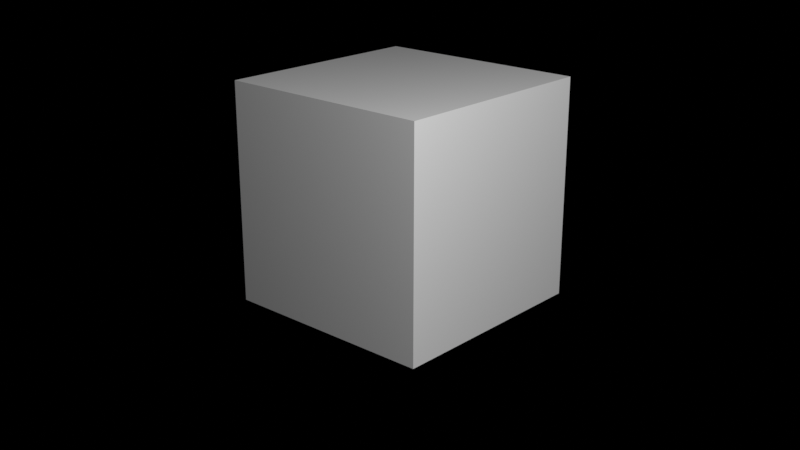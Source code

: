 # Source: startup.blend  (saved by Blender 4.5.91; exported with 4.5.12 LTS)
import bpy
from mathutils import Matrix  # noqa: F401  (used for matrix-valued properties, if any)

bpy.ops.wm.read_factory_settings(use_empty=True)
scene = bpy.context.scene
scene.name = 'Scene'

# ---- collections
col_main = bpy.data.collections.new('Main'); scene.collection.children.link(col_main)
col_cutters = bpy.data.collections.new('Cutters'); scene.collection.children.link(col_cutters)
col_cutters.hide_render = True
col_cameras = bpy.data.collections.new('Cameras'); scene.collection.children.link(col_cameras)
col_helpers = bpy.data.collections.new('Helpers'); scene.collection.children.link(col_helpers)
col_helpers.hide_render = True
col_collection_5 = bpy.data.collections.new('Collection 5'); scene.collection.children.link(col_collection_5)

# ---- materials (node trees are filled in below, after node groups)
mat_pencil = bpy.data.materials.new('Pencil')
mat_pencil.use_transparent_shadow = False
mat_pencil.roughness = 0.25
mat_halftone = bpy.data.materials.new('Halftone')
mat_halftone.use_transparent_shadow = False
mat_halftone.roughness = 0.25
mat_fill = bpy.data.materials.new('FIll')
mat_fill.use_transparent_shadow = False
mat_fill.roughness = 0.25

# ---- material node trees

# ---- world
world_world = bpy.data.worlds.new('World'); scene.world = world_world
world_world.use_nodes = True; world_world.node_tree.nodes.clear()
_N = world_world.node_tree.nodes; _L = world_world.node_tree.links
n0 = _N.new('ShaderNodeOutputWorld'); n0.name = 'World Output'; n0.location = (300, 300)
n1 = _N.new('ShaderNodeBackground'); n1.name = 'Background'; n1.location = (10, 300)
n1.inputs[0].default_value = (0.1022, 0.1112, 0.1456, 1.0)
n1.inputs[1].default_value = 0.0
n2 = _N.new('ShaderNodeVolumeScatter'); n2.name = 'Volume Scatter'; n2.location = (11, 174)
n2.width = 140
n2.inputs[1].default_value = 0.0
_L.new(n1.outputs[0], n0.inputs[0])
_L.new(n2.outputs[0], n0.inputs[1])
n0.is_active_output = True
world_world.use_eevee_finite_volume = True
world_world.color = (0.0, 0.0, 0.0)
world_world.use_sun_shadow = False
world_world.sun_shadow_jitter_overblur = 0.0

# ---- cameras
cam_camera = bpy.data.cameras.new('Camera')
cam_camera.passepartout_alpha = 1.0
cam_camera.show_name = True
cam_camera.dof.focus_distance = 2.0
cam_camera.dof.aperture_fstop = 5.0
cam_camera.dof.aperture_blades = 6

# ---- lights
light_point = bpy.data.lights.new('Point', 'POINT')
light_point.transmission_factor = 0.0
light_point.cutoff_distance = 30.0
light_point.energy = 1500.0
light_point.shadow_buffer_clip_start = 0.01
light_point.shadow_soft_size = 0.3
light_point.shadow_maximum_resolution = 0.006
light_point.use_absolute_resolution = True

# ---- meshes
me_cube_001 = bpy.data.meshes.new('Cube.001')
me_cube_001.from_pydata([(-1.0, -1.0, 0.0), (-1.0, -1.0, 2.0), (-1.0, 1.0, 0.0), (-1.0, 1.0, 2.0), (1.0, -1.0, 0.0), (1.0, -1.0, 2.0), (1.0, 1.0, 0.0), (1.0, 1.0, 2.0)], [], [(0, 1, 3, 2), (2, 3, 7, 6), (6, 7, 5, 4), (4, 5, 1, 0), (6, 0, 2), (7, 3, 1, 5), (6, 4, 0)])
_uv = me_cube_001.uv_layers.new(name='UVMap')
_uv.uv.foreach_set('vector', [0.375, 0.0, 0.625, 0.0, 0.625, 0.25, 0.375, 0.25, 0.375, 0.25, 0.625, 0.25, 0.625, 0.5, 0.375, 0.5, 0.375, 0.5, 0.625, 0.5, 0.625, 0.75, 0.375, 0.75, 0.375, 0.75, 0.625, 0.75, 0.625, 1.0, 0.375, 1.0, 0.375, 0.5, 0.125, 0.75, 0.125, 0.5, 0.625, 0.5, 0.875, 0.5, 0.875, 0.75, 0.625, 0.75, 0.375, 0.5, 0.375, 0.75, 0.125, 0.75])
me_cube_001.update()

# ---- objects
ob_light = bpy.data.objects.new('Light', light_point)
ob_gpencil = bpy.data.objects.new('GPencil', None)
ob_mr_cube = bpy.data.objects.new('Mr.Cube', me_cube_001)
ob_camera = bpy.data.objects.new('Camera', cam_camera)
ob_mirror_origin = bpy.data.objects.new('Mirror Origin', None)

# ---- transforms, parenting, visibility, modifiers, constraints
ob_light.location = (5.949, -3.204, 5.427)
ob_light.empty_image_side = 'FRONT'
ob_light.lineart.crease_threshold = 0.0
ob_gpencil.location = (0.0, 0.0, 0.0)
ob_gpencil.empty_display_size = 0.2
ob_gpencil.empty_image_offset = (0.0, 0.0)
ob_gpencil.show_empty_image_perspective = False
ob_gpencil.show_empty_image_orthographic = False
ob_gpencil.empty_image_side = 'FRONT'
ob_gpencil.lineart.crease_threshold = 0.0
ob_mr_cube.location = (0.0, 0.0, 0.0)
ob_camera.location = (6.15, -6.851, 4.045)
ob_camera.rotation_euler = (1.221, 4.143e-06, 0.735)
ob_camera.show_name = True
ob_camera.lineart.crease_threshold = 0.0
ob_mirror_origin.location = (0.0, 0.0, 0.0)
ob_mirror_origin.lineart.crease_threshold = 0.0

# ---- collection membership
col_main.objects.link(ob_light)
col_main.objects.link(ob_gpencil)
col_main.objects.link(ob_mr_cube)
col_cameras.objects.link(ob_camera)
col_helpers.objects.link(ob_mirror_origin)

# ---- scene / render settings (as saved in the file)
scene.camera = ob_camera
scene.frame_start = 1; scene.frame_end = 120; scene.frame_set(1)
scene.render.engine = 'BLENDER_EEVEE_NEXT'
scene.render.image_settings.file_format = 'FFMPEG'
scene.render.image_settings.color_mode = 'RGB'
scene.render.use_motion_blur = True
scene.render.motion_blur_shutter = 1.0
scene.cycles.feature_set = 'EXPERIMENTAL'
scene.cycles.use_denoising = False
scene.eevee.gi_diffuse_bounces = 2
scene.eevee.gi_visibility_resolution = '64'
scene.eevee.taa_samples = 512
scene.eevee.taa_render_samples = 512
scene.eevee.use_shadow_jitter_viewport = True
scene.eevee.volumetric_samples = 24
scene.eevee.use_gtao = True
scene.eevee.gtao_quality = 0.5
scene.eevee.gtao_distance = 2.0
scene.eevee.fast_gi_quality = 0.5
scene.eevee.fast_gi_method = 'AMBIENT_OCCLUSION_ONLY'
scene.eevee.ray_tracing_options.trace_max_roughness = 0.0
scene.eevee.use_raytracing = True
scene.view_settings.view_transform = 'Standard'
bpy.context.view_layer.update()
